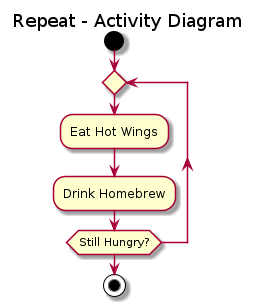

The diagram above was rendered by PlantUML. Its source (embedded in the PNG):
@startuml

skin rose

title Repeat - Activity Diagram 


start

repeat
  :Eat Hot Wings;
  :Drink Homebrew;
repeat while (Still Hungry?)

stop

@enduml